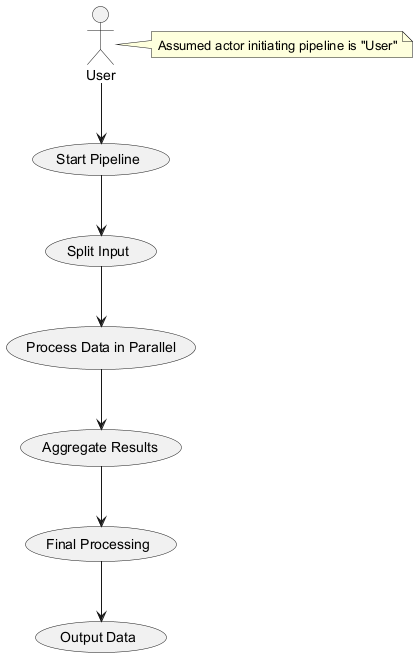

The diagram above was rendered by PlantUML. Its source (embedded in the PNG):
@startuml
actor User

User --> (Start Pipeline)

(Start Pipeline) --> (Split Input)
(Split Input) --> (Process Data in Parallel)
(Process Data in Parallel) --> (Aggregate Results)
(Aggregate Results) --> (Final Processing)

(Final Processing) --> (Output Data)

note right of User
  Assumed actor initiating pipeline is "User"
end note
@enduml